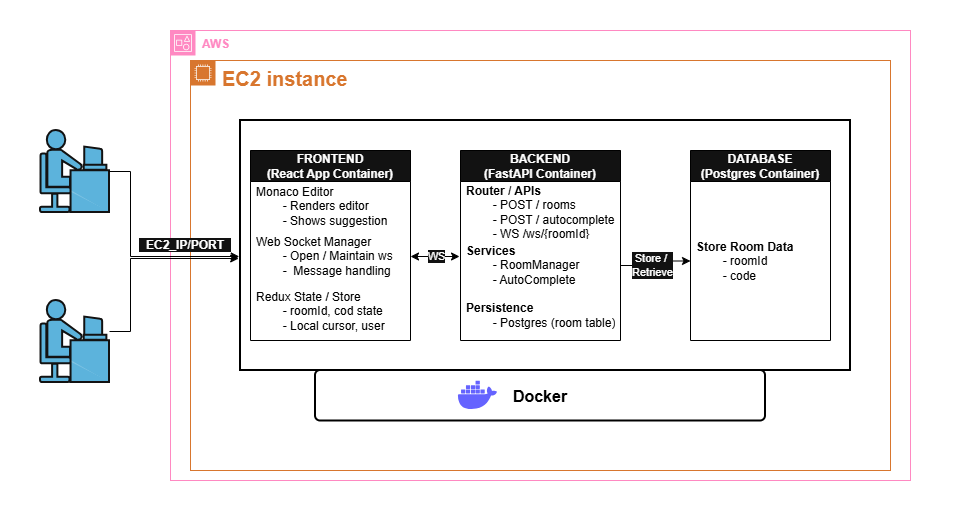

The diagram above was exported from draw.io. Its source (the exported page's mxGraphModel, read from the mxfile embedded in the PNG):
<mxGraphModel dx="2253" dy="1946" grid="1" gridSize="10" guides="1" tooltips="1" connect="1" arrows="1" fold="1" page="1" pageScale="1" pageWidth="827" pageHeight="1169" math="0" shadow="0">
  <root>
    <mxCell id="0" />
    <mxCell id="1" parent="0" />
    <object label="" something="" id="zNmX8LMsqAgCKgRbQImu-18">
      <mxCell style="html=1;align=center;verticalAlign=top;rounded=0;absoluteArcSize=1;arcSize=20;whiteSpace=wrap;fillColor=light-dark(#000000,#FFFFFF);" parent="1" vertex="1">
        <mxGeometry x="-40" y="-40" width="970" height="520" as="geometry" />
      </mxCell>
    </object>
    <mxCell id="zNmX8LMsqAgCKgRbQImu-19" value="Developer" style="text;html=1;whiteSpace=wrap;strokeColor=none;fillColor=none;align=center;verticalAlign=middle;rounded=0;" parent="1" vertex="1">
      <mxGeometry x="270" y="28" width="60" height="30" as="geometry" />
    </mxCell>
    <mxCell id="_9DtkNvpBFx-FkYUKiSu-5" value="&lt;b&gt;AWS&lt;/b&gt;" style="points=[[0,0],[0.25,0],[0.5,0],[0.75,0],[1,0],[1,0.25],[1,0.5],[1,0.75],[1,1],[0.75,1],[0.5,1],[0.25,1],[0,1],[0,0.75],[0,0.5],[0,0.25]];outlineConnect=0;gradientColor=none;html=1;whiteSpace=wrap;fontSize=12;fontStyle=0;container=1;pointerEvents=0;collapsible=0;recursiveResize=0;shape=mxgraph.aws4.group;grIcon=mxgraph.aws4.group_account;strokeColor=#CD2264;fillColor=none;verticalAlign=top;align=left;spacingLeft=30;fontColor=#CD2264;dashed=0;" vertex="1" parent="1">
      <mxGeometry x="130" y="-10" width="740" height="450" as="geometry" />
    </mxCell>
    <mxCell id="_9DtkNvpBFx-FkYUKiSu-7" value="&lt;b&gt;&lt;font style=&quot;font-size: 20px;&quot;&gt;EC2 instance&lt;/font&gt;&lt;/b&gt;" style="points=[[0,0],[0.25,0],[0.5,0],[0.75,0],[1,0],[1,0.25],[1,0.5],[1,0.75],[1,1],[0.75,1],[0.5,1],[0.25,1],[0,1],[0,0.75],[0,0.5],[0,0.25]];outlineConnect=0;gradientColor=none;html=1;whiteSpace=wrap;fontSize=12;fontStyle=0;container=1;pointerEvents=0;collapsible=0;recursiveResize=0;shape=mxgraph.aws4.group;grIcon=mxgraph.aws4.group_ec2_instance_contents;strokeColor=#D86613;fillColor=none;verticalAlign=top;align=left;spacingLeft=30;fontColor=#D86613;dashed=0;" vertex="1" parent="_9DtkNvpBFx-FkYUKiSu-5">
      <mxGeometry x="20" y="30" width="700" height="410" as="geometry" />
    </mxCell>
    <mxCell id="_9DtkNvpBFx-FkYUKiSu-10" value="" style="rounded=0;arcSize=10;fillColor=none;gradientColor=none;strokeWidth=2;strokeColor=light-dark(#000000,#000000);" vertex="1" parent="_9DtkNvpBFx-FkYUKiSu-7">
      <mxGeometry x="50" y="60" width="610" height="250" as="geometry" />
    </mxCell>
    <mxCell id="_9DtkNvpBFx-FkYUKiSu-14" value="Docker" style="rounded=1;arcSize=10;fillColor=none;gradientColor=none;strokeWidth=2;strokeColor=light-dark(#000000,#000000);fontColor=light-dark(#000000,#000000);fontStyle=1;fontSize=16;" vertex="1" parent="_9DtkNvpBFx-FkYUKiSu-7">
      <mxGeometry x="125" y="310" width="450" height="50.5" as="geometry" />
    </mxCell>
    <mxCell id="_9DtkNvpBFx-FkYUKiSu-23" value="&lt;b&gt;&lt;font style=&quot;color: light-dark(rgb(0, 0, 0), rgb(255, 255, 255));&quot;&gt;FRONTEND&lt;/font&gt;&lt;/b&gt;&lt;div&gt;&lt;b&gt;&lt;font style=&quot;color: light-dark(rgb(0, 0, 0), rgb(255, 255, 255));&quot;&gt;(React App Container)&lt;/font&gt;&lt;/b&gt;&lt;/div&gt;" style="swimlane;fontStyle=0;childLayout=stackLayout;horizontal=1;startSize=31;horizontalStack=0;resizeParent=1;resizeParentMax=0;resizeLast=0;collapsible=1;marginBottom=0;whiteSpace=wrap;html=1;fontColor=light-dark(#000000,#000000);labelBorderColor=none;strokeColor=light-dark(#000000,#000000);" vertex="1" parent="_9DtkNvpBFx-FkYUKiSu-7">
      <mxGeometry x="60" y="90" width="160" height="190" as="geometry">
        <mxRectangle x="190" y="540" width="110" height="30" as="alternateBounds" />
      </mxGeometry>
    </mxCell>
    <mxCell id="_9DtkNvpBFx-FkYUKiSu-24" value="Monaco Editor&lt;div&gt;&lt;span style=&quot;white-space: pre;&quot;&gt;&#09;&lt;/span&gt;- Renders editor&lt;br&gt;&lt;/div&gt;&lt;div&gt;&lt;span style=&quot;white-space: pre;&quot;&gt;&#09;&lt;/span&gt;- Shows suggestion&lt;br&gt;&lt;/div&gt;" style="text;strokeColor=none;fillColor=none;align=left;verticalAlign=middle;spacingLeft=4;spacingRight=4;overflow=hidden;points=[[0,0.5],[1,0.5]];portConstraint=eastwest;rotatable=0;whiteSpace=wrap;html=1;fontColor=light-dark(#000000,#000000);" vertex="1" parent="_9DtkNvpBFx-FkYUKiSu-23">
      <mxGeometry y="31" width="160" height="50" as="geometry" />
    </mxCell>
    <mxCell id="_9DtkNvpBFx-FkYUKiSu-25" value="Web Socket Manager&lt;div&gt;&lt;span style=&quot;white-space: pre;&quot;&gt;&#09;&lt;/span&gt;- Open / Maintain ws&lt;br&gt;&lt;/div&gt;&lt;div&gt;&lt;span style=&quot;white-space: pre;&quot;&gt;&#09;&lt;/span&gt;-&amp;nbsp; Message handling&lt;br&gt;&lt;/div&gt;" style="text;strokeColor=none;fillColor=none;align=left;verticalAlign=middle;spacingLeft=4;spacingRight=4;overflow=hidden;points=[[0,0.5],[1,0.5]];portConstraint=eastwest;rotatable=0;whiteSpace=wrap;html=1;fontColor=light-dark(#000000,#000000);" vertex="1" parent="_9DtkNvpBFx-FkYUKiSu-23">
      <mxGeometry y="81" width="160" height="50" as="geometry" />
    </mxCell>
    <mxCell id="_9DtkNvpBFx-FkYUKiSu-26" value="Redux State / Store&lt;div&gt;&lt;span style=&quot;white-space: pre;&quot;&gt;&#09;&lt;/span&gt;- roomId, cod state&lt;br&gt;&lt;/div&gt;&lt;div&gt;&lt;span style=&quot;white-space: pre;&quot;&gt;&#09;&lt;/span&gt;- Local cursor, user&lt;br&gt;&lt;/div&gt;" style="text;strokeColor=none;fillColor=none;align=left;verticalAlign=middle;spacingLeft=4;spacingRight=4;overflow=hidden;points=[[0,0.5],[1,0.5]];portConstraint=eastwest;rotatable=0;whiteSpace=wrap;html=1;fontColor=light-dark(#000000,#000000);" vertex="1" parent="_9DtkNvpBFx-FkYUKiSu-23">
      <mxGeometry y="131" width="160" height="59" as="geometry" />
    </mxCell>
    <mxCell id="_9DtkNvpBFx-FkYUKiSu-41" value="&lt;div&gt;&lt;b&gt;&lt;font style=&quot;color: light-dark(rgb(0, 0, 0), rgb(255, 255, 255));&quot;&gt;BACKEND&lt;/font&gt;&lt;/b&gt;&lt;/div&gt;&lt;div&gt;&lt;b&gt;&lt;font style=&quot;color: light-dark(rgb(0, 0, 0), rgb(255, 255, 255));&quot;&gt;(FastAPI Container)&lt;/font&gt;&lt;/b&gt;&lt;/div&gt;" style="swimlane;fontStyle=0;childLayout=stackLayout;horizontal=1;startSize=31;horizontalStack=0;resizeParent=1;resizeParentMax=0;resizeLast=0;collapsible=1;marginBottom=0;whiteSpace=wrap;html=1;fontColor=light-dark(#000000,#000000);labelBorderColor=none;strokeColor=light-dark(#000000,#000000);" vertex="1" parent="_9DtkNvpBFx-FkYUKiSu-7">
      <mxGeometry x="270" y="90" width="160" height="190" as="geometry">
        <mxRectangle x="190" y="540" width="110" height="30" as="alternateBounds" />
      </mxGeometry>
    </mxCell>
    <mxCell id="_9DtkNvpBFx-FkYUKiSu-42" value="&lt;div&gt;&lt;b&gt;Router / APIs&lt;/b&gt;&lt;/div&gt;&lt;div&gt;&lt;span style=&quot;white-space: pre;&quot;&gt;&#09;&lt;/span&gt;- POST / rooms&lt;br&gt;&lt;/div&gt;&lt;div&gt;&lt;span style=&quot;white-space: pre;&quot;&gt;&#09;&lt;/span&gt;- POST / autocomplete&lt;br&gt;&lt;/div&gt;&lt;div&gt;&lt;span style=&quot;white-space: pre;&quot;&gt;&#09;&lt;/span&gt;- WS /ws/{roomId}&lt;br&gt;&lt;/div&gt;" style="text;strokeColor=none;fillColor=none;align=left;verticalAlign=middle;spacingLeft=4;spacingRight=4;overflow=hidden;points=[[0,0.5],[1,0.5]];portConstraint=eastwest;rotatable=0;whiteSpace=wrap;html=1;fontColor=light-dark(#000000,#000000);" vertex="1" parent="_9DtkNvpBFx-FkYUKiSu-41">
      <mxGeometry y="31" width="160" height="59" as="geometry" />
    </mxCell>
    <mxCell id="_9DtkNvpBFx-FkYUKiSu-43" value="&lt;div&gt;&lt;b&gt;Services&lt;/b&gt;&lt;/div&gt;&lt;div&gt;&lt;span style=&quot;white-space: pre;&quot;&gt;&#09;&lt;/span&gt;- RoomManager&lt;span style=&quot;white-space: pre;&quot;&gt;&#09;&lt;/span&gt;&lt;br&gt;&lt;/div&gt;&lt;div&gt;&lt;span style=&quot;white-space: pre;&quot;&gt;&#09;&lt;/span&gt;- AutoComplete&lt;br&gt;&lt;/div&gt;" style="text;strokeColor=none;fillColor=none;align=left;verticalAlign=middle;spacingLeft=4;spacingRight=4;overflow=hidden;points=[[0,0.5],[1,0.5]];portConstraint=eastwest;rotatable=0;whiteSpace=wrap;html=1;fontColor=light-dark(#000000,#000000);" vertex="1" parent="_9DtkNvpBFx-FkYUKiSu-41">
      <mxGeometry y="90" width="160" height="50" as="geometry" />
    </mxCell>
    <mxCell id="_9DtkNvpBFx-FkYUKiSu-44" value="&lt;div&gt;&lt;b&gt;Persistence&lt;/b&gt;&lt;/div&gt;&lt;div&gt;&lt;span style=&quot;white-space: pre;&quot;&gt;&#09;&lt;/span&gt;- Postgres (room table)&lt;br&gt;&lt;/div&gt;" style="text;strokeColor=none;fillColor=none;align=left;verticalAlign=middle;spacingLeft=4;spacingRight=4;overflow=hidden;points=[[0,0.5],[1,0.5]];portConstraint=eastwest;rotatable=0;whiteSpace=wrap;html=1;fontColor=light-dark(#000000,#000000);" vertex="1" parent="_9DtkNvpBFx-FkYUKiSu-41">
      <mxGeometry y="140" width="160" height="50" as="geometry" />
    </mxCell>
    <mxCell id="_9DtkNvpBFx-FkYUKiSu-50" style="edgeStyle=orthogonalEdgeStyle;rounded=0;orthogonalLoop=1;jettySize=auto;html=1;exitX=1;exitY=0.5;exitDx=0;exitDy=0;entryX=-0.006;entryY=0.32;entryDx=0;entryDy=0;entryPerimeter=0;strokeColor=light-dark(#000000,#000000);startArrow=classic;startFill=1;" edge="1" parent="_9DtkNvpBFx-FkYUKiSu-7" source="_9DtkNvpBFx-FkYUKiSu-25" target="_9DtkNvpBFx-FkYUKiSu-43">
      <mxGeometry relative="1" as="geometry" />
    </mxCell>
    <mxCell id="_9DtkNvpBFx-FkYUKiSu-51" value="WS" style="edgeLabel;html=1;align=center;verticalAlign=middle;resizable=0;points=[];" vertex="1" connectable="0" parent="_9DtkNvpBFx-FkYUKiSu-50">
      <mxGeometry x="0.0163" y="1" relative="1" as="geometry">
        <mxPoint as="offset" />
      </mxGeometry>
    </mxCell>
    <mxCell id="_9DtkNvpBFx-FkYUKiSu-52" value="&lt;div&gt;&lt;b&gt;&lt;font style=&quot;color: light-dark(rgb(0, 0, 0), rgb(255, 255, 255));&quot;&gt;DATABASE&lt;/font&gt;&lt;/b&gt;&lt;/div&gt;&lt;div&gt;&lt;b&gt;&lt;font style=&quot;color: light-dark(rgb(0, 0, 0), rgb(255, 255, 255));&quot;&gt;(Postgres Container)&lt;/font&gt;&lt;/b&gt;&lt;/div&gt;" style="swimlane;fontStyle=0;childLayout=stackLayout;horizontal=1;startSize=31;horizontalStack=0;resizeParent=1;resizeParentMax=0;resizeLast=0;collapsible=1;marginBottom=0;whiteSpace=wrap;html=1;fontColor=light-dark(#000000,#000000);labelBorderColor=none;strokeColor=light-dark(#000000,#000000);" vertex="1" parent="_9DtkNvpBFx-FkYUKiSu-7">
      <mxGeometry x="500" y="90" width="140" height="190" as="geometry">
        <mxRectangle x="190" y="540" width="110" height="30" as="alternateBounds" />
      </mxGeometry>
    </mxCell>
    <mxCell id="_9DtkNvpBFx-FkYUKiSu-53" value="&lt;div&gt;&lt;b&gt;Store Room Data&lt;/b&gt;&lt;/div&gt;&lt;div&gt;&lt;span style=&quot;background-color: transparent; white-space: pre;&quot;&gt;&#09;&lt;/span&gt;&lt;span style=&quot;background-color: transparent;&quot;&gt;- roomId&lt;/span&gt;&lt;/div&gt;&lt;div&gt;&lt;span style=&quot;background-color: transparent; white-space: pre;&quot;&gt;&#09;&lt;/span&gt;&lt;span style=&quot;background-color: transparent;&quot;&gt;- code&lt;/span&gt;&lt;/div&gt;" style="text;strokeColor=none;fillColor=none;align=left;verticalAlign=middle;spacingLeft=4;spacingRight=4;overflow=hidden;points=[[0,0.5],[1,0.5]];portConstraint=eastwest;rotatable=0;whiteSpace=wrap;html=1;fontColor=light-dark(#000000,#000000);" vertex="1" parent="_9DtkNvpBFx-FkYUKiSu-52">
      <mxGeometry y="31" width="140" height="159" as="geometry" />
    </mxCell>
    <mxCell id="_9DtkNvpBFx-FkYUKiSu-81" value="" style="shape=image;html=1;verticalAlign=top;verticalLabelPosition=bottom;labelBackgroundColor=#ffffff;imageAspect=0;aspect=fixed;image=https://icons.diagrams.net/icon-cache1/Unicons_Line_vol_3-2965/docker-1335.svg" vertex="1" parent="_9DtkNvpBFx-FkYUKiSu-7">
      <mxGeometry x="264" y="311.75" width="47" height="47" as="geometry" />
    </mxCell>
    <mxCell id="_9DtkNvpBFx-FkYUKiSu-86" value="&lt;font style=&quot;color: light-dark(rgb(255, 255, 255), rgb(255, 255, 255));&quot;&gt;&lt;b style=&quot;background-color: light-dark(#ffffff, var(--ge-dark-color, #121212));&quot;&gt;&amp;nbsp; EC2_IP/PORT&amp;nbsp;&amp;nbsp;&lt;/b&gt;&lt;/font&gt;" style="text;html=1;whiteSpace=wrap;strokeColor=none;fillColor=none;align=center;verticalAlign=middle;rounded=0;rotation=0;" vertex="1" parent="_9DtkNvpBFx-FkYUKiSu-7">
      <mxGeometry x="-70" y="170" width="130" height="30" as="geometry" />
    </mxCell>
    <mxCell id="_9DtkNvpBFx-FkYUKiSu-89" style="edgeStyle=orthogonalEdgeStyle;rounded=0;orthogonalLoop=1;jettySize=auto;html=1;entryX=0;entryY=0.5;entryDx=0;entryDy=0;strokeColor=light-dark(#000000,#000000);" edge="1" parent="_9DtkNvpBFx-FkYUKiSu-7" source="_9DtkNvpBFx-FkYUKiSu-43" target="_9DtkNvpBFx-FkYUKiSu-53">
      <mxGeometry relative="1" as="geometry" />
    </mxCell>
    <mxCell id="_9DtkNvpBFx-FkYUKiSu-90" value="Store /&amp;nbsp;&lt;br&gt;Retrieve" style="edgeLabel;html=1;align=center;verticalAlign=middle;resizable=0;points=[];" vertex="1" connectable="0" parent="_9DtkNvpBFx-FkYUKiSu-89">
      <mxGeometry x="-0.1628" y="1" relative="1" as="geometry">
        <mxPoint as="offset" />
      </mxGeometry>
    </mxCell>
    <mxCell id="_9DtkNvpBFx-FkYUKiSu-73" value="" style="endArrow=classic;html=1;rounded=0;" edge="1" parent="1">
      <mxGeometry relative="1" as="geometry">
        <mxPoint x="-30" y="380" as="sourcePoint" />
        <mxPoint x="70" y="380" as="targetPoint" />
      </mxGeometry>
    </mxCell>
    <mxCell id="_9DtkNvpBFx-FkYUKiSu-82" value="" style="strokeColor=#ffffff;sketch=0;html=1;pointerEvents=1;dashed=0;fillColor=#036897;strokeWidth=2;verticalLabelPosition=bottom;verticalAlign=top;align=center;outlineConnect=0;shape=mxgraph.cisco.people.androgenous_person;" vertex="1" parent="1">
      <mxGeometry y="90" width="69" height="82" as="geometry" />
    </mxCell>
    <mxCell id="_9DtkNvpBFx-FkYUKiSu-83" value="" style="strokeColor=#ffffff;sketch=0;html=1;pointerEvents=1;dashed=0;fillColor=#036897;strokeWidth=2;verticalLabelPosition=bottom;verticalAlign=top;align=center;outlineConnect=0;shape=mxgraph.cisco.people.androgenous_person;" vertex="1" parent="1">
      <mxGeometry y="260" width="69" height="82" as="geometry" />
    </mxCell>
    <mxCell id="_9DtkNvpBFx-FkYUKiSu-84" style="edgeStyle=orthogonalEdgeStyle;rounded=0;orthogonalLoop=1;jettySize=auto;html=1;entryX=-0.003;entryY=0.552;entryDx=0;entryDy=0;entryPerimeter=0;strokeColor=light-dark(#000000,#000000);" edge="1" parent="1" source="_9DtkNvpBFx-FkYUKiSu-83" target="_9DtkNvpBFx-FkYUKiSu-10">
      <mxGeometry relative="1" as="geometry">
        <Array as="points">
          <mxPoint x="90" y="291" />
          <mxPoint x="90" y="218" />
        </Array>
      </mxGeometry>
    </mxCell>
    <mxCell id="_9DtkNvpBFx-FkYUKiSu-85" style="edgeStyle=orthogonalEdgeStyle;rounded=0;orthogonalLoop=1;jettySize=auto;html=1;entryX=-0.002;entryY=0.544;entryDx=0;entryDy=0;entryPerimeter=0;strokeColor=light-dark(#000000,#000000);" edge="1" parent="1" source="_9DtkNvpBFx-FkYUKiSu-82" target="_9DtkNvpBFx-FkYUKiSu-10">
      <mxGeometry relative="1" as="geometry">
        <Array as="points">
          <mxPoint x="90" y="131" />
          <mxPoint x="90" y="216" />
        </Array>
      </mxGeometry>
    </mxCell>
  </root>
</mxGraphModel>